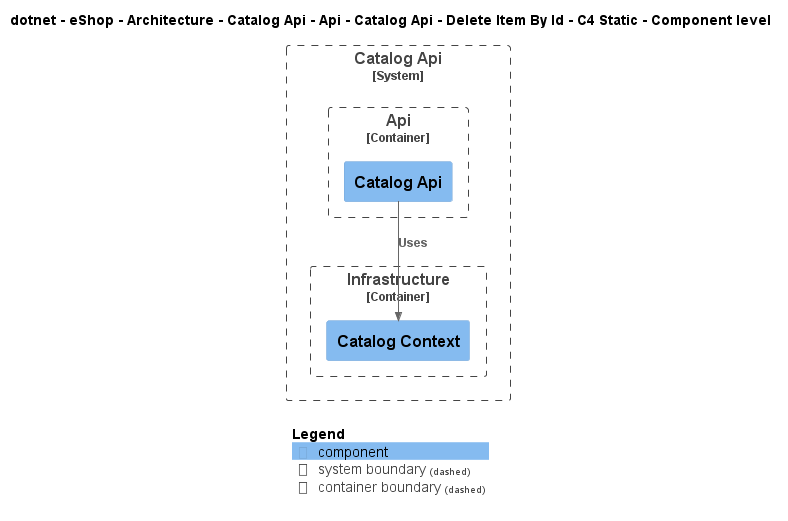

The diagram above was rendered by PlantUML. Its source (embedded in the PNG):
@startuml
!include ..\..\..\..\..\..\..\..\..\..\..\.c4s\C4_Component.puml

AddElementTag("c4interflow:lifecycle:new", $bgColor=green, $fontColor=#ffffff, $borderColor=green, $shadowing="False")
AddElementTag("c4interflow:lifecycle:changed", $bgColor=orange, $fontColor=#ffffff, $borderColor=orange, $shadowing="False")
AddElementTag("c4interflow:lifecycle:removed", $bgColor=red, $fontColor=#ffffff, $borderColor=red, $shadowing="False")

AddRelTag("c4interflow:lifecycle:new", $textColor=green, $lineColor=green)
AddRelTag("c4interflow:lifecycle:changed", $textColor=orange, $lineColor=orange)
AddRelTag("c4interflow:lifecycle:removed", $textColor=red, $lineColor=red)

SHOW_PERSON_PORTRAIT()
LAYOUT_TOP_DOWN()

skinparam linetype polyline

title dotnet - eShop - Architecture - Catalog Api - Api - Catalog Api - Delete Item By Id - C4 Static - Component level


System_Boundary(dotnet.eShop.Architecture.SoftwareSystems.CatalogApi, "Catalog Api") {
    
Container_Boundary(dotnet.eShop.Architecture.SoftwareSystems.CatalogApi.Containers.Api, "Api") {
    Component(dotnet.eShop.Architecture.SoftwareSystems.CatalogApi.Containers.Api.Components.CatalogApi, "Catalog Api", "", "")
}
    
Container_Boundary(dotnet.eShop.Architecture.SoftwareSystems.CatalogApi.Containers.Infrastructure, "Infrastructure") {
    Component(dotnet.eShop.Architecture.SoftwareSystems.CatalogApi.Containers.Infrastructure.Components.CatalogContext, "Catalog Context", "", "")
}
}

Rel(dotnet.eShop.Architecture.SoftwareSystems.CatalogApi.Containers.Api.Components.CatalogApi, dotnet.eShop.Architecture.SoftwareSystems.CatalogApi.Containers.Infrastructure.Components.CatalogContext, "Uses")


SHOW_LEGEND()
@enduml